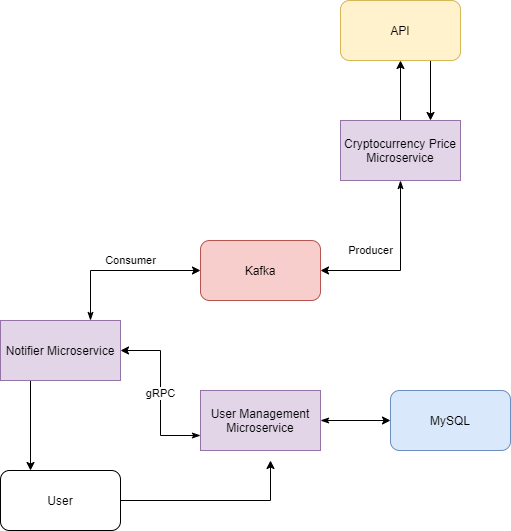

The diagram above was exported from draw.io. Its source (the exported page's mxGraphModel, read from the mxfile embedded in the PNG):
<mxGraphModel dx="762" dy="1182" grid="1" gridSize="10" guides="1" tooltips="1" connect="1" arrows="1" fold="1" page="1" pageScale="1" pageWidth="1169" pageHeight="1654" math="0" shadow="0">
  <root>
    <mxCell id="0" />
    <mxCell id="1" parent="0" />
    <mxCell id="U4ucFXwZDuvMrRXtKVMS-19" value="Consumer" style="edgeStyle=orthogonalEdgeStyle;rounded=0;orthogonalLoop=1;jettySize=auto;html=1;exitX=0.75;exitY=0;exitDx=0;exitDy=0;entryX=0;entryY=0.5;entryDx=0;entryDy=0;startArrow=classicThin;startFill=1;" edge="1" parent="1" source="U4ucFXwZDuvMrRXtKVMS-1" target="U4ucFXwZDuvMrRXtKVMS-5">
      <mxGeometry x="0.125" y="10" relative="1" as="geometry">
        <mxPoint as="offset" />
      </mxGeometry>
    </mxCell>
    <mxCell id="U4ucFXwZDuvMrRXtKVMS-23" style="edgeStyle=orthogonalEdgeStyle;rounded=0;orthogonalLoop=1;jettySize=auto;html=1;exitX=0.25;exitY=1;exitDx=0;exitDy=0;entryX=0.25;entryY=0;entryDx=0;entryDy=0;startArrow=none;startFill=0;" edge="1" parent="1" source="U4ucFXwZDuvMrRXtKVMS-1" target="U4ucFXwZDuvMrRXtKVMS-22">
      <mxGeometry relative="1" as="geometry" />
    </mxCell>
    <mxCell id="U4ucFXwZDuvMrRXtKVMS-1" value="Notifier Microservice" style="rounded=0;whiteSpace=wrap;html=1;fillColor=#e1d5e7;strokeColor=#9673a6;" vertex="1" parent="1">
      <mxGeometry x="100" y="350" width="120" height="60" as="geometry" />
    </mxCell>
    <mxCell id="U4ucFXwZDuvMrRXtKVMS-17" value="gRPC" style="edgeStyle=orthogonalEdgeStyle;rounded=0;orthogonalLoop=1;jettySize=auto;html=1;exitX=0;exitY=0.75;exitDx=0;exitDy=0;entryX=1;entryY=0.5;entryDx=0;entryDy=0;startArrow=classicThin;startFill=1;" edge="1" parent="1" source="U4ucFXwZDuvMrRXtKVMS-2" target="U4ucFXwZDuvMrRXtKVMS-1">
      <mxGeometry relative="1" as="geometry" />
    </mxCell>
    <mxCell id="U4ucFXwZDuvMrRXtKVMS-21" style="edgeStyle=orthogonalEdgeStyle;rounded=0;orthogonalLoop=1;jettySize=auto;html=1;exitX=1;exitY=0.5;exitDx=0;exitDy=0;entryX=0;entryY=0.5;entryDx=0;entryDy=0;startArrow=classicThin;startFill=1;" edge="1" parent="1" source="U4ucFXwZDuvMrRXtKVMS-2" target="U4ucFXwZDuvMrRXtKVMS-6">
      <mxGeometry relative="1" as="geometry" />
    </mxCell>
    <mxCell id="U4ucFXwZDuvMrRXtKVMS-2" value="User Management Microservice" style="rounded=0;whiteSpace=wrap;html=1;fillColor=#e1d5e7;strokeColor=#9673a6;" vertex="1" parent="1">
      <mxGeometry x="300" y="420" width="120" height="60" as="geometry" />
    </mxCell>
    <mxCell id="U4ucFXwZDuvMrRXtKVMS-11" style="edgeStyle=orthogonalEdgeStyle;rounded=0;orthogonalLoop=1;jettySize=auto;html=1;exitX=0.5;exitY=0;exitDx=0;exitDy=0;entryX=0.5;entryY=1;entryDx=0;entryDy=0;" edge="1" parent="1" source="U4ucFXwZDuvMrRXtKVMS-3" target="U4ucFXwZDuvMrRXtKVMS-7">
      <mxGeometry relative="1" as="geometry" />
    </mxCell>
    <mxCell id="U4ucFXwZDuvMrRXtKVMS-18" value="Producer" style="edgeStyle=orthogonalEdgeStyle;rounded=0;orthogonalLoop=1;jettySize=auto;html=1;exitX=0.5;exitY=1;exitDx=0;exitDy=0;entryX=1;entryY=0.5;entryDx=0;entryDy=0;startArrow=classicThin;startFill=1;" edge="1" parent="1" source="U4ucFXwZDuvMrRXtKVMS-3" target="U4ucFXwZDuvMrRXtKVMS-5">
      <mxGeometry x="0.4118" y="-20" relative="1" as="geometry">
        <mxPoint as="offset" />
      </mxGeometry>
    </mxCell>
    <mxCell id="U4ucFXwZDuvMrRXtKVMS-3" value="Cryptocurrency Price Microservice" style="rounded=0;whiteSpace=wrap;html=1;fillColor=#e1d5e7;strokeColor=#9673a6;" vertex="1" parent="1">
      <mxGeometry x="440" y="150" width="120" height="60" as="geometry" />
    </mxCell>
    <mxCell id="U4ucFXwZDuvMrRXtKVMS-5" value="Kafka&lt;br&gt;" style="rounded=1;whiteSpace=wrap;html=1;fillColor=#f8cecc;strokeColor=#b85450;" vertex="1" parent="1">
      <mxGeometry x="300" y="270" width="120" height="60" as="geometry" />
    </mxCell>
    <mxCell id="U4ucFXwZDuvMrRXtKVMS-6" value="MySQL" style="rounded=1;whiteSpace=wrap;html=1;fillColor=#dae8fc;strokeColor=#6c8ebf;" vertex="1" parent="1">
      <mxGeometry x="490" y="420" width="120" height="60" as="geometry" />
    </mxCell>
    <mxCell id="U4ucFXwZDuvMrRXtKVMS-12" style="edgeStyle=orthogonalEdgeStyle;rounded=0;orthogonalLoop=1;jettySize=auto;html=1;exitX=0.75;exitY=1;exitDx=0;exitDy=0;entryX=0.75;entryY=0;entryDx=0;entryDy=0;" edge="1" parent="1" source="U4ucFXwZDuvMrRXtKVMS-7" target="U4ucFXwZDuvMrRXtKVMS-3">
      <mxGeometry relative="1" as="geometry" />
    </mxCell>
    <mxCell id="U4ucFXwZDuvMrRXtKVMS-7" value="API" style="rounded=1;whiteSpace=wrap;html=1;fillColor=#fff2cc;strokeColor=#d6b656;" vertex="1" parent="1">
      <mxGeometry x="440" y="30" width="120" height="60" as="geometry" />
    </mxCell>
    <mxCell id="U4ucFXwZDuvMrRXtKVMS-24" style="edgeStyle=orthogonalEdgeStyle;rounded=0;orthogonalLoop=1;jettySize=auto;html=1;exitX=1;exitY=0.5;exitDx=0;exitDy=0;startArrow=none;startFill=0;" edge="1" parent="1" source="U4ucFXwZDuvMrRXtKVMS-22">
      <mxGeometry relative="1" as="geometry">
        <mxPoint x="370" y="490" as="targetPoint" />
      </mxGeometry>
    </mxCell>
    <mxCell id="U4ucFXwZDuvMrRXtKVMS-22" value="User" style="rounded=1;whiteSpace=wrap;html=1;" vertex="1" parent="1">
      <mxGeometry x="100" y="500" width="120" height="60" as="geometry" />
    </mxCell>
  </root>
</mxGraphModel>